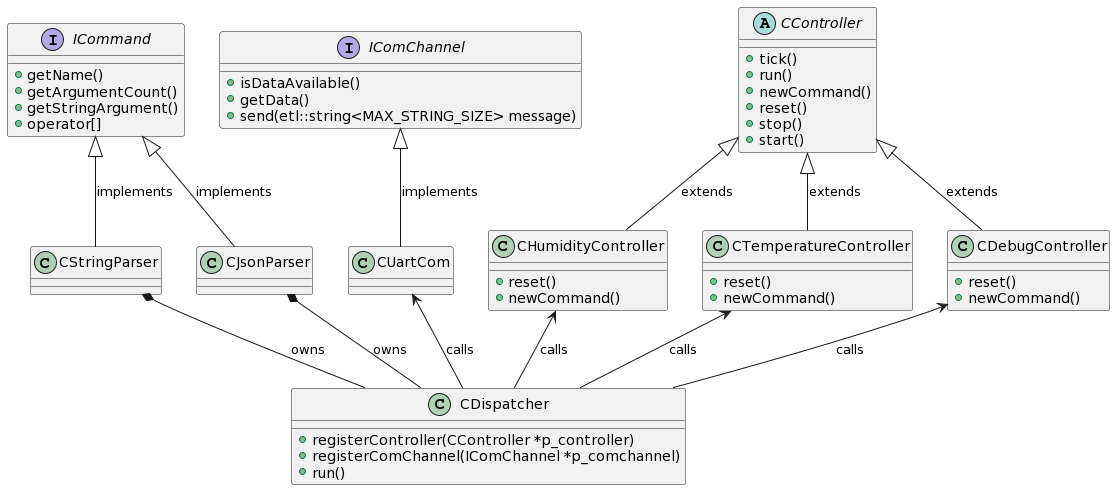

The diagram above was rendered by PlantUML. Its source (embedded in the PNG):
@startuml
class CDispatcher{
    + {method} registerController(CController *p_controller)
    + {method} registerComChannel(IComChannel *p_comchannel)
    + {method} run()
}

abstract CController{
    + {method} tick()
    + {method} run()
    + {method} newCommand()
    + {method} reset()
    + {method} stop()
    + {method} start()

}
class CDebugController{
    + {method} reset()
    + {method} newCommand()
}
class CTemperatureController{
    + {method} reset()
    + {method} newCommand()
}
class CHumidityController{
    + {method} reset()
    + {method} newCommand()
}
CController <|-- CTemperatureController : extends
CController <|-- CHumidityController : extends
CController <|-- CDebugController : extends

interface IComChannel{
    + {method} isDataAvailable()
    + {method} getData()
    + {method} send(etl::string<MAX_STRING_SIZE> message)
}
class CUartCom
IComChannel <|-- CUartCom : implements

interface ICommand{
    + {method} getName()
    + {method} getArgumentCount()
    + {method} getStringArgument()
    + {method} operator[]
}
class CStringParser
class CJsonParser
ICommand <|-- CStringParser : implements 
ICommand <|-- CJsonParser : implements

CDispatcher -u-> CDebugController : calls
CDispatcher -u-> CTemperatureController : calls
CDispatcher -u-> CHumidityController : calls
CDispatcher -u-> CUartCom : calls
CDispatcher -u-* CJsonParser : owns
CDispatcher -u-* CStringParser : owns
@enduml